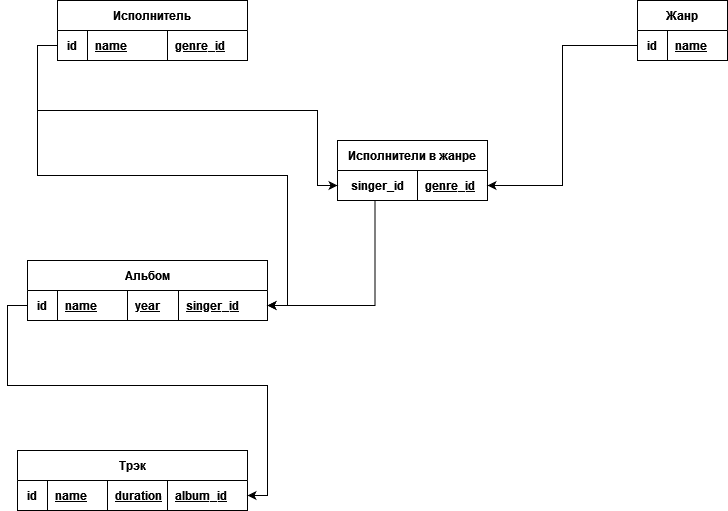

The diagram above was exported from draw.io. Its source (the exported page's mxGraphModel, read from the mxfile embedded in the PNG):
<mxGraphModel dx="1422" dy="752" grid="1" gridSize="10" guides="1" tooltips="1" connect="1" arrows="1" fold="1" page="1" pageScale="1" pageWidth="827" pageHeight="1169" math="0" shadow="0">
  <root>
    <mxCell id="0" />
    <mxCell id="1" parent="0" />
    <mxCell id="D_tnjDWAdFxGvT79TkxV-44" value="Исполнитель" style="shape=table;startSize=30;container=1;collapsible=1;childLayout=tableLayout;fixedRows=1;rowLines=0;fontStyle=1;align=center;resizeLast=1;" parent="1" vertex="1">
      <mxGeometry x="90" y="10" width="190" height="60" as="geometry" />
    </mxCell>
    <mxCell id="D_tnjDWAdFxGvT79TkxV-45" value="" style="shape=partialRectangle;collapsible=0;dropTarget=0;pointerEvents=0;fillColor=none;top=0;left=0;bottom=1;right=0;points=[[0,0.5],[1,0.5]];portConstraint=eastwest;" parent="D_tnjDWAdFxGvT79TkxV-44" vertex="1">
      <mxGeometry y="30" width="190" height="30" as="geometry" />
    </mxCell>
    <mxCell id="D_tnjDWAdFxGvT79TkxV-46" value="id" style="shape=partialRectangle;connectable=0;fillColor=none;top=0;left=0;bottom=0;right=0;fontStyle=1;overflow=hidden;" parent="D_tnjDWAdFxGvT79TkxV-45" vertex="1">
      <mxGeometry width="30" height="30" as="geometry">
        <mxRectangle width="30" height="30" as="alternateBounds" />
      </mxGeometry>
    </mxCell>
    <mxCell id="D_tnjDWAdFxGvT79TkxV-47" value="name" style="shape=partialRectangle;connectable=0;fillColor=none;top=0;left=0;bottom=0;right=0;align=left;spacingLeft=6;fontStyle=5;overflow=hidden;" parent="D_tnjDWAdFxGvT79TkxV-45" vertex="1">
      <mxGeometry x="30" width="80" height="30" as="geometry">
        <mxRectangle width="80" height="30" as="alternateBounds" />
      </mxGeometry>
    </mxCell>
    <mxCell id="TCyMzkhzRR0B4ehzdfZR-1" value="genre_id" style="shape=partialRectangle;connectable=0;fillColor=none;top=0;left=0;bottom=0;right=0;align=left;spacingLeft=6;fontStyle=5;overflow=hidden;" parent="D_tnjDWAdFxGvT79TkxV-45" vertex="1">
      <mxGeometry x="110" width="80" height="30" as="geometry">
        <mxRectangle width="80" height="30" as="alternateBounds" />
      </mxGeometry>
    </mxCell>
    <mxCell id="D_tnjDWAdFxGvT79TkxV-232" style="edgeStyle=orthogonalEdgeStyle;rounded=0;orthogonalLoop=1;jettySize=auto;html=1;exitX=0;exitY=0.75;exitDx=0;exitDy=0;entryX=1;entryY=0.75;entryDx=0;entryDy=0;" parent="1" source="D_tnjDWAdFxGvT79TkxV-64" target="D_tnjDWAdFxGvT79TkxV-180" edge="1">
      <mxGeometry relative="1" as="geometry" />
    </mxCell>
    <mxCell id="D_tnjDWAdFxGvT79TkxV-64" value="Альбом" style="shape=table;startSize=30;container=1;collapsible=1;childLayout=tableLayout;fixedRows=1;rowLines=0;fontStyle=1;align=center;resizeLast=1;" parent="1" vertex="1">
      <mxGeometry x="60" y="270" width="240" height="60" as="geometry">
        <mxRectangle x="280" y="40" width="80" height="30" as="alternateBounds" />
      </mxGeometry>
    </mxCell>
    <mxCell id="D_tnjDWAdFxGvT79TkxV-65" value="" style="shape=partialRectangle;collapsible=0;dropTarget=0;pointerEvents=0;fillColor=none;top=0;left=0;bottom=1;right=0;points=[[0,0.5],[1,0.5]];portConstraint=eastwest;" parent="D_tnjDWAdFxGvT79TkxV-64" vertex="1">
      <mxGeometry y="30" width="240" height="30" as="geometry" />
    </mxCell>
    <mxCell id="D_tnjDWAdFxGvT79TkxV-66" value="id" style="shape=partialRectangle;connectable=0;fillColor=none;top=0;left=0;bottom=0;right=0;fontStyle=1;overflow=hidden;" parent="D_tnjDWAdFxGvT79TkxV-65" vertex="1">
      <mxGeometry width="30" height="30" as="geometry">
        <mxRectangle width="30" height="30" as="alternateBounds" />
      </mxGeometry>
    </mxCell>
    <mxCell id="D_tnjDWAdFxGvT79TkxV-67" value="name" style="shape=partialRectangle;connectable=0;fillColor=none;top=0;left=0;bottom=0;right=0;align=left;spacingLeft=6;fontStyle=5;overflow=hidden;" parent="D_tnjDWAdFxGvT79TkxV-65" vertex="1">
      <mxGeometry x="30" width="70" height="30" as="geometry">
        <mxRectangle width="70" height="30" as="alternateBounds" />
      </mxGeometry>
    </mxCell>
    <mxCell id="D_tnjDWAdFxGvT79TkxV-233" value="year" style="shape=partialRectangle;connectable=0;fillColor=none;top=0;left=0;bottom=0;right=0;align=left;spacingLeft=6;fontStyle=5;overflow=hidden;" parent="D_tnjDWAdFxGvT79TkxV-65" vertex="1">
      <mxGeometry x="100" width="51" height="30" as="geometry">
        <mxRectangle width="51" height="30" as="alternateBounds" />
      </mxGeometry>
    </mxCell>
    <mxCell id="D_tnjDWAdFxGvT79TkxV-173" value="singer_id" style="shape=partialRectangle;connectable=0;fillColor=none;top=0;left=0;bottom=0;right=0;align=left;spacingLeft=6;fontStyle=5;overflow=hidden;" parent="D_tnjDWAdFxGvT79TkxV-65" vertex="1">
      <mxGeometry x="151" width="89" height="30" as="geometry">
        <mxRectangle width="89" height="30" as="alternateBounds" />
      </mxGeometry>
    </mxCell>
    <mxCell id="D_tnjDWAdFxGvT79TkxV-180" value="Трэк" style="shape=table;startSize=30;container=1;collapsible=1;childLayout=tableLayout;fixedRows=1;rowLines=0;fontStyle=1;align=center;resizeLast=1;" parent="1" vertex="1">
      <mxGeometry x="50" y="460" width="230" height="60" as="geometry">
        <mxRectangle x="520" y="40" width="80" height="30" as="alternateBounds" />
      </mxGeometry>
    </mxCell>
    <mxCell id="D_tnjDWAdFxGvT79TkxV-181" value="" style="shape=partialRectangle;collapsible=0;dropTarget=0;pointerEvents=0;fillColor=none;top=0;left=0;bottom=1;right=0;points=[[0,0.5],[1,0.5]];portConstraint=eastwest;" parent="D_tnjDWAdFxGvT79TkxV-180" vertex="1">
      <mxGeometry y="30" width="230" height="30" as="geometry" />
    </mxCell>
    <mxCell id="D_tnjDWAdFxGvT79TkxV-182" value="id" style="shape=partialRectangle;connectable=0;fillColor=none;top=0;left=0;bottom=0;right=0;fontStyle=1;overflow=hidden;" parent="D_tnjDWAdFxGvT79TkxV-181" vertex="1">
      <mxGeometry width="30" height="30" as="geometry">
        <mxRectangle width="30" height="30" as="alternateBounds" />
      </mxGeometry>
    </mxCell>
    <mxCell id="D_tnjDWAdFxGvT79TkxV-183" value="name" style="shape=partialRectangle;connectable=0;fillColor=none;top=0;left=0;bottom=0;right=0;align=left;spacingLeft=6;fontStyle=5;overflow=hidden;" parent="D_tnjDWAdFxGvT79TkxV-181" vertex="1">
      <mxGeometry x="30" width="60" height="30" as="geometry">
        <mxRectangle width="60" height="30" as="alternateBounds" />
      </mxGeometry>
    </mxCell>
    <mxCell id="D_tnjDWAdFxGvT79TkxV-222" value="duration" style="shape=partialRectangle;connectable=0;fillColor=none;top=0;left=0;bottom=0;right=0;align=left;spacingLeft=6;fontStyle=5;overflow=hidden;" parent="D_tnjDWAdFxGvT79TkxV-181" vertex="1">
      <mxGeometry x="90" width="60" height="30" as="geometry">
        <mxRectangle width="60" height="30" as="alternateBounds" />
      </mxGeometry>
    </mxCell>
    <mxCell id="D_tnjDWAdFxGvT79TkxV-184" value="album_id" style="shape=partialRectangle;connectable=0;fillColor=none;top=0;left=0;bottom=0;right=0;align=left;spacingLeft=6;fontStyle=5;overflow=hidden;" parent="D_tnjDWAdFxGvT79TkxV-181" vertex="1">
      <mxGeometry x="150" width="80" height="30" as="geometry">
        <mxRectangle width="80" height="30" as="alternateBounds" />
      </mxGeometry>
    </mxCell>
    <mxCell id="D_tnjDWAdFxGvT79TkxV-231" style="edgeStyle=orthogonalEdgeStyle;rounded=0;orthogonalLoop=1;jettySize=auto;html=1;exitX=0;exitY=0.5;exitDx=0;exitDy=0;entryX=1;entryY=0.5;entryDx=0;entryDy=0;" parent="1" source="D_tnjDWAdFxGvT79TkxV-45" target="D_tnjDWAdFxGvT79TkxV-65" edge="1">
      <mxGeometry relative="1" as="geometry" />
    </mxCell>
    <mxCell id="D_tnjDWAdFxGvT79TkxV-236" value="Жанр" style="shape=table;startSize=30;container=1;collapsible=1;childLayout=tableLayout;fixedRows=1;rowLines=0;fontStyle=1;align=center;resizeLast=1;" parent="1" vertex="1">
      <mxGeometry x="670" y="10" width="90" height="60" as="geometry">
        <mxRectangle x="520" y="40" width="80" height="30" as="alternateBounds" />
      </mxGeometry>
    </mxCell>
    <mxCell id="D_tnjDWAdFxGvT79TkxV-237" value="" style="shape=partialRectangle;collapsible=0;dropTarget=0;pointerEvents=0;fillColor=none;top=0;left=0;bottom=1;right=0;points=[[0,0.5],[1,0.5]];portConstraint=eastwest;" parent="D_tnjDWAdFxGvT79TkxV-236" vertex="1">
      <mxGeometry y="30" width="90" height="30" as="geometry" />
    </mxCell>
    <mxCell id="D_tnjDWAdFxGvT79TkxV-238" value="id" style="shape=partialRectangle;connectable=0;fillColor=none;top=0;left=0;bottom=0;right=0;fontStyle=1;overflow=hidden;" parent="D_tnjDWAdFxGvT79TkxV-237" vertex="1">
      <mxGeometry width="30" height="30" as="geometry">
        <mxRectangle width="30" height="30" as="alternateBounds" />
      </mxGeometry>
    </mxCell>
    <mxCell id="D_tnjDWAdFxGvT79TkxV-239" value="name" style="shape=partialRectangle;connectable=0;fillColor=none;top=0;left=0;bottom=0;right=0;align=left;spacingLeft=6;fontStyle=5;overflow=hidden;" parent="D_tnjDWAdFxGvT79TkxV-237" vertex="1">
      <mxGeometry x="30" width="60" height="30" as="geometry">
        <mxRectangle width="60" height="30" as="alternateBounds" />
      </mxGeometry>
    </mxCell>
    <mxCell id="D_tnjDWAdFxGvT79TkxV-274" style="edgeStyle=orthogonalEdgeStyle;rounded=0;orthogonalLoop=1;jettySize=auto;html=1;exitX=0.25;exitY=1;exitDx=0;exitDy=0;entryX=1;entryY=0.75;entryDx=0;entryDy=0;" parent="1" source="D_tnjDWAdFxGvT79TkxV-256" target="D_tnjDWAdFxGvT79TkxV-64" edge="1">
      <mxGeometry relative="1" as="geometry" />
    </mxCell>
    <mxCell id="D_tnjDWAdFxGvT79TkxV-256" value="Исполнители в жанре" style="shape=table;startSize=30;container=1;collapsible=1;childLayout=tableLayout;fixedRows=1;rowLines=0;fontStyle=1;align=center;resizeLast=1;" parent="1" vertex="1">
      <mxGeometry x="370" y="150" width="150" height="60" as="geometry" />
    </mxCell>
    <mxCell id="D_tnjDWAdFxGvT79TkxV-257" value="" style="shape=partialRectangle;collapsible=0;dropTarget=0;pointerEvents=0;fillColor=none;top=0;left=0;bottom=1;right=0;points=[[0,0.5],[1,0.5]];portConstraint=eastwest;" parent="D_tnjDWAdFxGvT79TkxV-256" vertex="1">
      <mxGeometry y="30" width="150" height="30" as="geometry" />
    </mxCell>
    <mxCell id="D_tnjDWAdFxGvT79TkxV-258" value="singer_id" style="shape=partialRectangle;connectable=0;fillColor=none;top=0;left=0;bottom=0;right=0;fontStyle=1;overflow=hidden;" parent="D_tnjDWAdFxGvT79TkxV-257" vertex="1">
      <mxGeometry width="80" height="30" as="geometry">
        <mxRectangle width="80" height="30" as="alternateBounds" />
      </mxGeometry>
    </mxCell>
    <mxCell id="D_tnjDWAdFxGvT79TkxV-259" value="genre_id" style="shape=partialRectangle;connectable=0;fillColor=none;top=0;left=0;bottom=0;right=0;align=left;spacingLeft=6;fontStyle=5;overflow=hidden;" parent="D_tnjDWAdFxGvT79TkxV-257" vertex="1">
      <mxGeometry x="80" width="70" height="30" as="geometry">
        <mxRectangle width="70" height="30" as="alternateBounds" />
      </mxGeometry>
    </mxCell>
    <mxCell id="D_tnjDWAdFxGvT79TkxV-269" style="edgeStyle=orthogonalEdgeStyle;rounded=0;orthogonalLoop=1;jettySize=auto;html=1;exitX=0;exitY=0.5;exitDx=0;exitDy=0;entryX=0;entryY=0.5;entryDx=0;entryDy=0;" parent="1" source="D_tnjDWAdFxGvT79TkxV-45" target="D_tnjDWAdFxGvT79TkxV-257" edge="1">
      <mxGeometry relative="1" as="geometry">
        <Array as="points">
          <mxPoint x="70" y="55" />
          <mxPoint x="70" y="120" />
          <mxPoint x="350" y="120" />
          <mxPoint x="350" y="195" />
        </Array>
      </mxGeometry>
    </mxCell>
    <mxCell id="D_tnjDWAdFxGvT79TkxV-270" style="edgeStyle=orthogonalEdgeStyle;rounded=0;orthogonalLoop=1;jettySize=auto;html=1;exitX=0;exitY=0.5;exitDx=0;exitDy=0;entryX=1;entryY=0.75;entryDx=0;entryDy=0;" parent="1" source="D_tnjDWAdFxGvT79TkxV-237" target="D_tnjDWAdFxGvT79TkxV-256" edge="1">
      <mxGeometry relative="1" as="geometry" />
    </mxCell>
  </root>
</mxGraphModel>